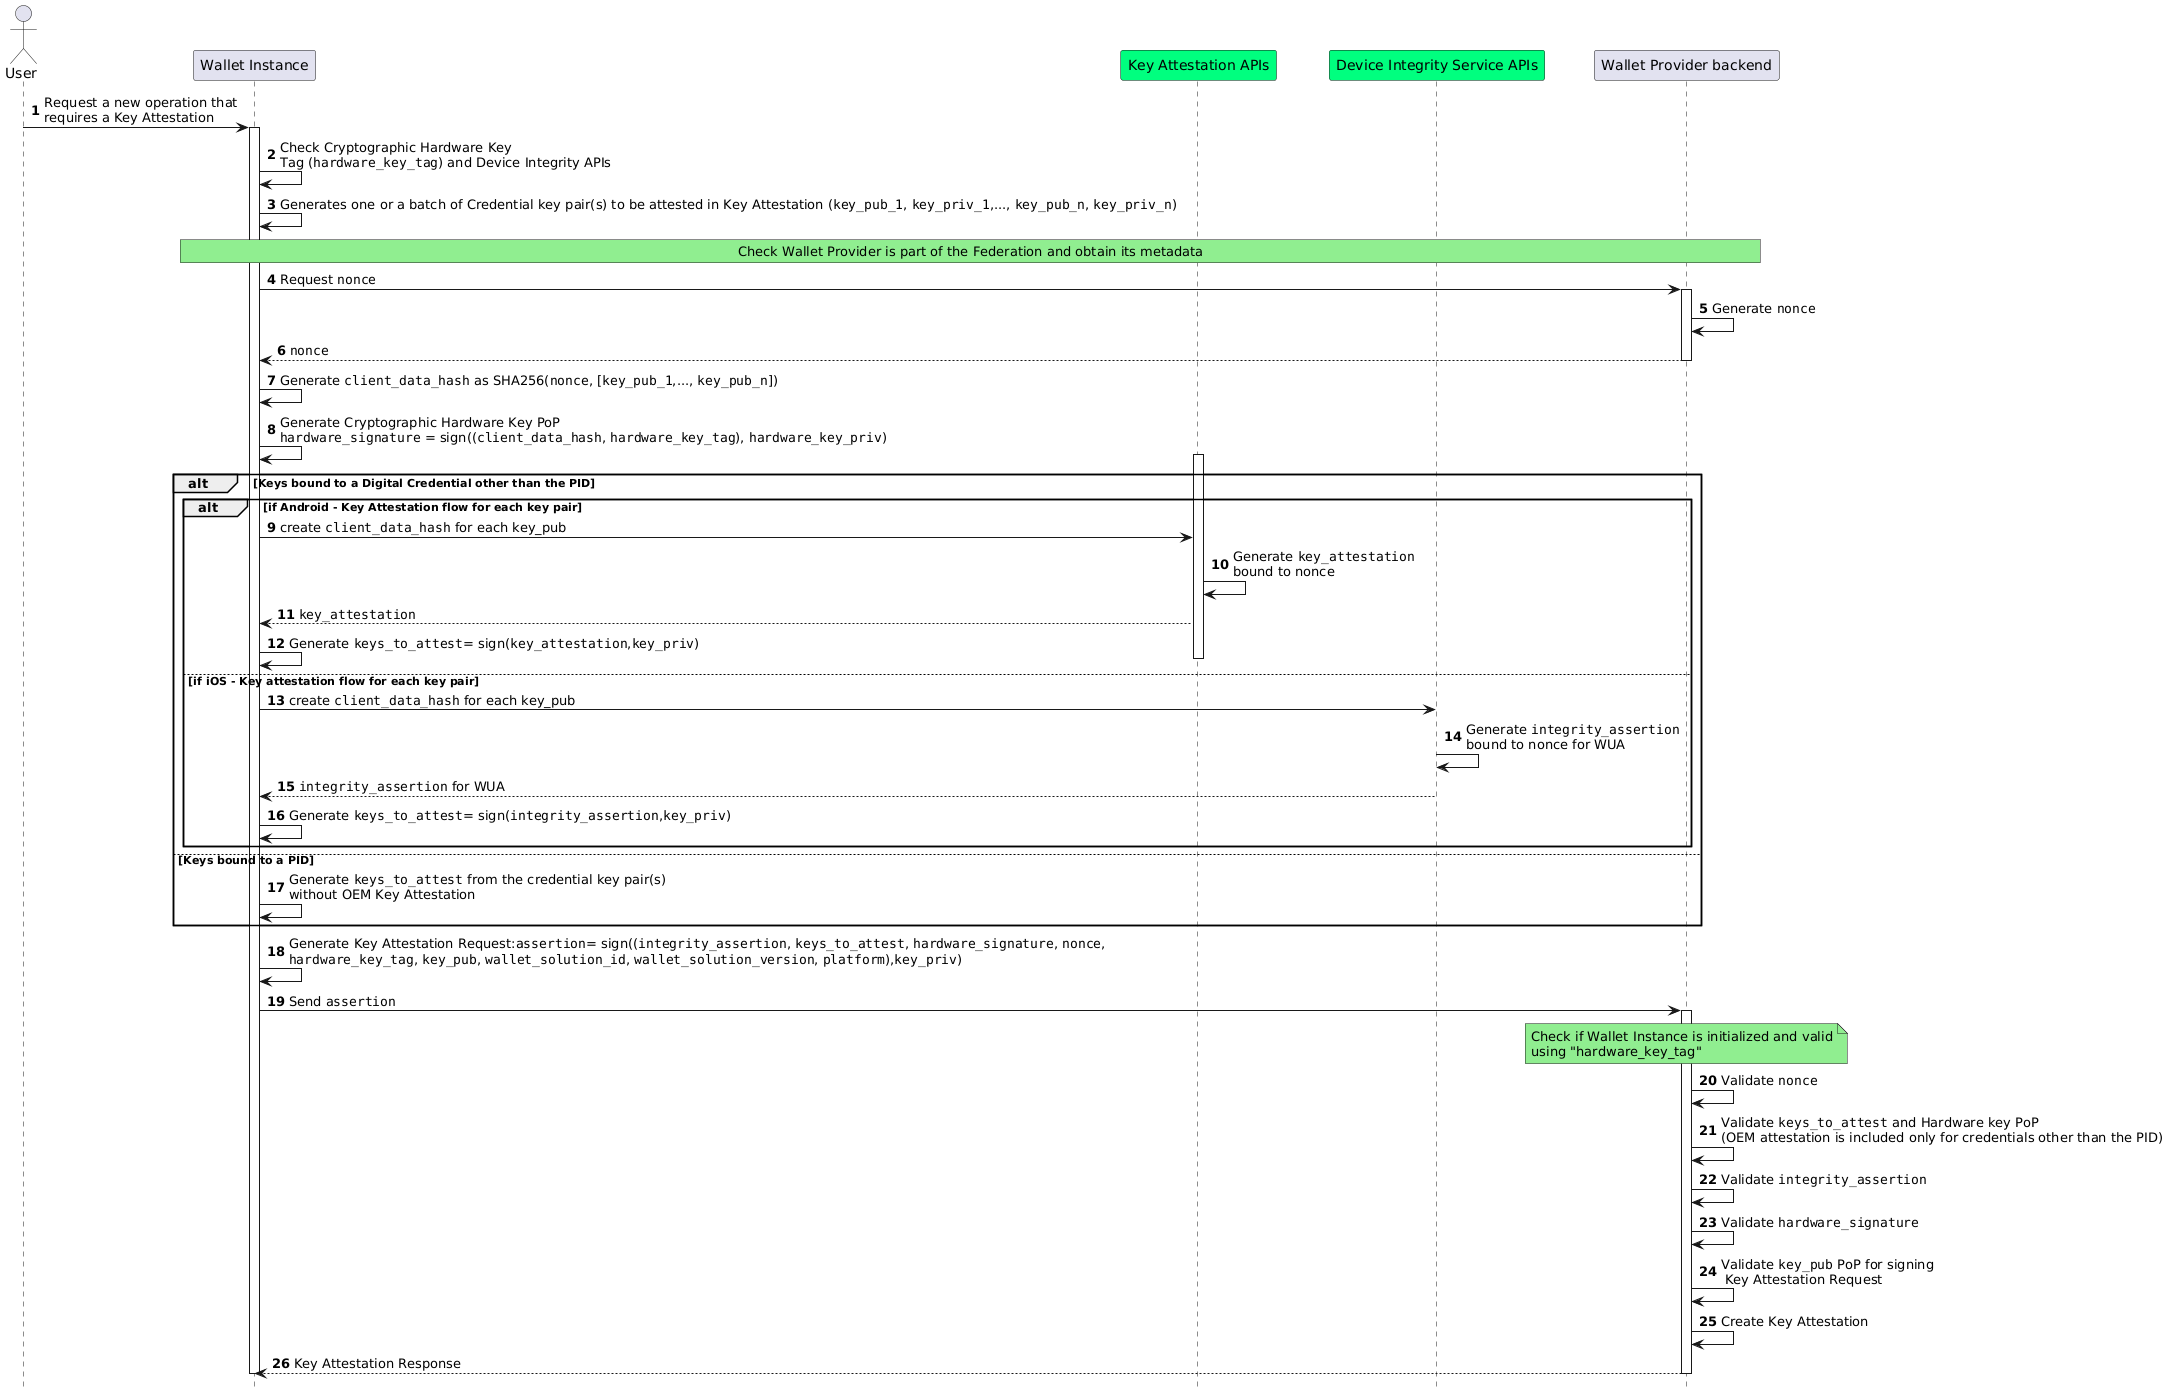

The diagram above was rendered by PlantUML. Its source (embedded in the PNG):
@startuml Wallet App and Wallet Unit Attestations Issuance
autonumber
hide footbox

'Participants
actor "User" as user
participant "Wallet Instance" as app 
participant "Key Attestation APIs" as kats #springgreen
participant "Device Integrity Service APIs" as aats #springgreen
participant "Wallet Provider backend" as bck

user->app: Request a new operation that\nrequires a Key Attestation 
activate app

app->app: Check Cryptographic Hardware Key \nTag (""hardware_key_tag"") and Device Integrity APIs

app->app: Generates one or a batch of Credential key pair(s) to be attested in Key Attestation (""key_pub_1"", ""key_priv_1"",..., ""key_pub_n"", ""key_priv_n"")

rnote over app,bck #LIGHTGREEN
Check Wallet Provider is part of the Federation and obtain its metadata
endrnote

app->bck: Request ""nonce""
activate bck

bck->bck: Generate ""nonce""

bck-->app: ""nonce""
deactivate bck


app->app: Generate ""client_data_hash"" as SHA256(""nonce"", [""key_pub_1"",..., ""key_pub_n""]) 

app->app: Generate Cryptographic Hardware Key PoP\n""hardware_signature"" = sign((""client_data_hash"", ""hardware_key_tag""), ""hardware_key_priv"")


alt Keys bound to a Digital Credential other than the PID

alt if Android - Key Attestation flow for each key pair

activate kats

app->kats: create ""client_data_hash"" for each key_pub

kats->kats: Generate ""key_attestation""\nbound to nonce

kats-->app: ""key_attestation"" 
app->app : Generate ""keys_to_attest""= sign(""key_attestation"",""key_priv"")

deactivate kats

else if iOS - Key attestation flow for each key pair

app->aats: create ""client_data_hash"" for each key_pub
aats->aats: Generate ""integrity_assertion""\nbound to nonce for WUA
aats-->app: ""integrity_assertion"" for WUA 
app->app : Generate ""keys_to_attest""= sign(""integrity_assertion"",""key_priv"")
end

else Keys bound to a PID
app->app: Generate ""keys_to_attest"" from the credential key pair(s)\nwithout OEM Key Attestation
end


app->app: Generate Key Attestation Request:""assertion""= sign((""integrity_assertion"", ""keys_to_attest"", ""hardware_signature"", ""nonce"",\n""hardware_key_tag"", ""key_pub"", ""wallet_solution_id"", ""wallet_solution_version"", ""platform""),""key_priv"")
app->bck: Send ""assertion""
activate bck
Note over bck, bck #LIGHTGREEN
Check if Wallet Instance is initialized and valid
using "hardware_key_tag"
End note

bck->bck: Validate ""nonce""
bck->bck: Validate ""keys_to_attest"" and Hardware key PoP\n(OEM attestation is included only for credentials other than the PID)
bck->bck: Validate ""integrity_assertion""
bck->bck: Validate ""hardware_signature""
bck->bck: Validate ""key_pub"" PoP for signing\n Key Attestation Request
bck->bck: Create Key Attestation


bck-->app: Key Attestation Response

deactivate bck
deactivate app
@enduml